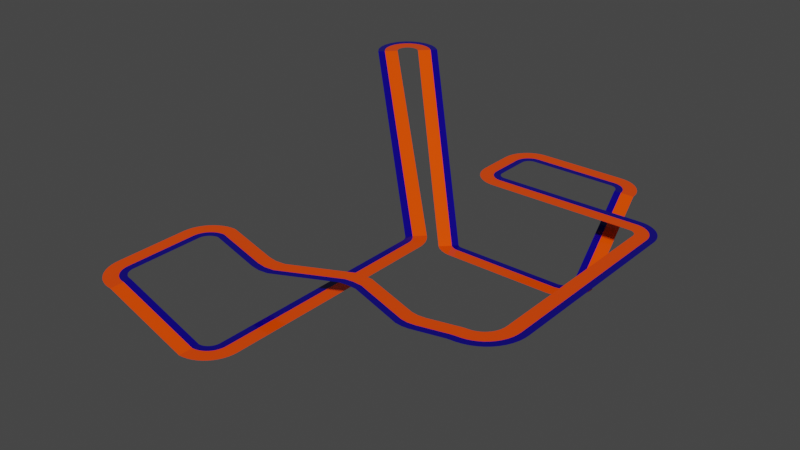 # Source: track3-6_navmesh_.blend  (saved by Blender 3.4.6; exported with 4.5.12 LTS)
import bpy
from mathutils import Matrix  # noqa: F401  (used for matrix-valued properties, if any)

bpy.ops.wm.read_factory_settings(use_empty=True)
scene = bpy.context.scene
scene.name = 'Scene'

# ---- collections
col_collection = bpy.data.collections.new('Collection'); scene.collection.children.link(col_collection)

# ---- materials (node trees are filled in below, after node groups)
mat_track = bpy.data.materials.new('track')
mat_rings = bpy.data.materials.new('rings')
mat_monitor = bpy.data.materials.new('monitor')
mat_blocks = bpy.data.materials.new('blocks')

# ---- material node trees
mat_track.use_nodes = True; mat_track.node_tree.nodes.clear()
_N = mat_track.node_tree.nodes; _L = mat_track.node_tree.links
n0 = _N.new('ShaderNodeBsdfPrincipled'); n0.name = 'Principled BSDF'; n0.location = (120, 785)
n0.distribution = 'GGX'
n0.subsurface_method = 'RANDOM_WALK_SKIN'
n0.inputs[2].default_value = 0.1
n0.inputs[3].default_value = 1.45
n0.inputs[27].default_value = (0.0, 0.0, 0.0, 1.0)
n0.inputs[28].default_value = 1.0
n1 = _N.new('ShaderNodeOutputMaterial'); n1.name = 'Material Output'; n1.location = (410, 785)
n2 = _N.new('ShaderNodeTexGradient'); n2.name = 'Gradient Texture'; n2.location = (-355, 645)
n2.gradient_type = 'QUADRATIC'
n3 = _N.new('ShaderNodeMapping'); n3.name = 'Mapping'; n3.location = (-517, 691)
n4 = _N.new('ShaderNodeTexCoord'); n4.name = 'Texture Coordinate'; n4.location = (-683, 679)
n5 = _N.new('ShaderNodeValToRGB'); n5.name = 'ColorRamp'; n5.location = (-182, 716)
n5.color_ramp.color_mode = 'HSV'
while len(n5.color_ramp.elements) > 1: n5.color_ramp.elements.remove(n5.color_ramp.elements[-1])
n5.color_ramp.elements[0].position = 0.1373; n5.color_ramp.elements[0].color = (1.0, 0.06697, 0.0, 1.0)
_e = n5.color_ramp.elements.new(0.3884); _e.color = (1.0, 0.06648, 0.0, 1.0)
_e = n5.color_ramp.elements.new(0.3886); _e.color = (0.004164, 0.0, 0.1921, 1.0)
_e = n5.color_ramp.elements.new(0.8364); _e.color = (0.00384, 0.0, 0.192, 1.0)
_L.new(n0.outputs[0], n1.inputs[0])
_L.new(n2.outputs[0], n5.inputs[0])
_L.new(n3.outputs[0], n2.inputs[0])
_L.new(n5.outputs[0], n0.inputs[0])
_L.new(n4.outputs[2], n3.inputs[0])
n1.is_active_output = True
mat_rings.use_nodes = True; mat_rings.node_tree.nodes.clear()
_N = mat_rings.node_tree.nodes; _L = mat_rings.node_tree.links
n0 = _N.new('ShaderNodeBsdfPrincipled'); n0.name = 'Principled BSDF'; n0.location = (10, 300)
n0.distribution = 'GGX'
n0.subsurface_method = 'RANDOM_WALK_SKIN'
n0.inputs[0].default_value = (0.00473, 0.0, 0.3694, 1.0)
n0.inputs[1].default_value = 0.8
n0.inputs[2].default_value = 0.0
n0.inputs[3].default_value = 1.45
n0.inputs[27].default_value = (0.0, 0.0, 0.0, 1.0)
n0.inputs[28].default_value = 1.0
n1 = _N.new('ShaderNodeOutputMaterial'); n1.name = 'Material Output'; n1.location = (300, 300)
_L.new(n0.outputs[0], n1.inputs[0])
n1.is_active_output = True
mat_monitor.use_nodes = True; mat_monitor.node_tree.nodes.clear()
_N = mat_monitor.node_tree.nodes; _L = mat_monitor.node_tree.links
n0 = _N.new('ShaderNodeBsdfPrincipled'); n0.name = 'Principled BSDF'; n0.location = (10, 300)
n0.distribution = 'GGX'
n0.subsurface_method = 'RANDOM_WALK_SKIN'
n0.inputs[0].default_value = (0.0, 0.0, 0.0, 1.0)
n0.inputs[1].default_value = 1.0
n0.inputs[2].default_value = 0.0
n0.inputs[3].default_value = 1.45
n0.inputs[27].default_value = (0.0, 0.0, 0.0, 1.0)
n0.inputs[28].default_value = 1.0
n1 = _N.new('ShaderNodeOutputMaterial'); n1.name = 'Material Output'; n1.location = (300, 300)
_L.new(n0.outputs[0], n1.inputs[0])
n1.is_active_output = True
mat_blocks.use_nodes = True; mat_blocks.node_tree.nodes.clear()
_N = mat_blocks.node_tree.nodes; _L = mat_blocks.node_tree.links
n0 = _N.new('ShaderNodeBsdfPrincipled'); n0.name = 'Principled BSDF'; n0.location = (10, 300)
n0.distribution = 'GGX'
n0.subsurface_method = 'RANDOM_WALK_SKIN'
n0.inputs[0].default_value = (0.6074, 0.231, 0.007693, 1.0)
n0.inputs[3].default_value = 1.45
n0.inputs[27].default_value = (0.0, 0.0, 0.0, 1.0)
n0.inputs[28].default_value = 1.0
n1 = _N.new('ShaderNodeOutputMaterial'); n1.name = 'Material Output'; n1.location = (300, 300)
_L.new(n0.outputs[0], n1.inputs[0])
n1.is_active_output = True

# ---- world
world_world = bpy.data.worlds.new('World'); scene.world = world_world
world_world.use_nodes = True; world_world.node_tree.nodes.clear()
_N = world_world.node_tree.nodes; _L = world_world.node_tree.links
n0 = _N.new('ShaderNodeOutputWorld'); n0.name = 'World Output'; n0.location = (300, 300)
n1 = _N.new('ShaderNodeBackground'); n1.name = 'Background'; n1.location = (10, 300)
n1.inputs[0].default_value = (0.05088, 0.05088, 0.05088, 1.0)
_L.new(n1.outputs[0], n0.inputs[0])
n0.is_active_output = True
world_world.color = (0.05088, 0.05088, 0.05088)
world_world.use_sun_shadow = False
world_world.sun_shadow_jitter_overblur = 0.0

# ---- meshes
me_plane_003 = bpy.data.meshes.new('Plane.003')
me_plane_003.from_pydata([(-25.63, -262.9, -2.519), (-25.63, 275.3, -2.519), (-26.14, -271.1, -2.519), (-27.71, -279.1, -2.519), (-30.3, -286.8, -2.519), (-33.88, -294.1, -2.519), (-38.38, -300.9, -2.519), (-43.73, -307.0, -2.519), (-49.83, -312.4, -2.519), (-56.59, -316.9, -2.519), (-63.87, -320.5, -2.519), (-71.57, -323.2, -2.519), (-79.55, -324.8, -2.519), (-88.69, -325.8, -2.519), (-800.9, -325.4, -2.519), (-812.6, -326.1, -2.519), (-824.2, -328.4, -2.519), (-835.3, -332.1, -2.519), (-845.9, -337.3, -2.519), (-855.7, -343.8, -2.519), (-864.6, -351.6, -2.519), (-872.4, -360.4, -2.519), (-878.9, -370.2, -2.519), (-884.2, -380.7, -2.519), (-888.0, -391.9, -2.519), (-890.3, -403.4, -2.519), (-891.1, -415.2, -2.519), (-891.1, -612.5, -2.519), (-890.4, -624.3, -2.519), (-888.2, -635.9, -2.519), (-884.5, -647.1, -2.519), (-879.4, -657.7, -2.519), (-872.9, -667.6, -2.519), (-865.2, -676.5, -2.519), (-856.4, -684.4, -2.519), (-846.7, -691.0, -2.519), (-836.1, -696.3, -2.519), (-825.0, -700.2, -2.519), (-813.4, -702.6, -2.519), (-801.7, -703.5, -2.519), (-577.4, -703.5, -86.15), (-565.7, -702.6, -86.15), (-554.3, -700.3, -86.15), (-543.2, -696.5, -86.15), (-532.7, -691.3, -86.15), (-523.0, -684.8, -86.15), (-514.2, -677.0, -86.15), (-506.5, -668.2, -86.15), (-500.1, -658.4, -86.15), (-494.9, -647.9, -86.15), (-491.2, -636.8, -86.15), (-489.0, -625.4, -86.15), (-488.3, -613.7, -86.15), (-488.3, 14.31, -86.15), (-488.4, 20.11, -86.15), (-488.9, 25.89, -86.15), (-489.8, 31.63, -86.15), (-491.1, 37.3, -86.15), (-492.7, 42.87, -86.15), (-494.7, 48.32, -86.15), (-497.1, 53.62, -86.15), (-499.8, 58.77, -86.15), (-502.8, 63.72, -86.15), (-506.2, 68.47, -86.15), (-509.8, 72.98, -86.15), (-513.8, 77.25, -86.15), (-929.7, 455.6, 233.0), (-934.5, 461.9, 233.0), (-937.6, 469.2, 233.0), (-938.6, 477.1, 233.0), (-937.6, 485.0, 233.0), (-934.5, 492.3, 233.0), (-929.7, 498.6, 233.0), (-923.4, 503.5, 233.0), (-916.1, 506.5, 233.0), (-908.2, 507.5, 233.0), (-900.3, 506.5, 233.0), (-893.0, 503.5, 233.0), (-886.7, 498.6, 233.0), (-590.6, 229.5, -207.1), (-586.8, 226.0, -207.1), (-582.7, 222.8, -207.1), (-578.4, 219.9, -207.1), (-574.0, 217.3, -207.1), (-569.3, 214.9, -207.1), (-564.6, 212.9, -207.1), (-559.7, 211.2, -207.1), (-554.7, 209.8, -207.1), (-549.6, 208.7, -207.1), (-544.5, 208.0, -207.1), (-539.3, 207.6, -207.1), (-534.1, 207.5, -207.1), (-220.2, 207.5, -207.1), (-208.9, 208.6, -207.1), (-198.0, 211.0, -207.1), (-187.4, 214.9, -207.1), (-177.4, 220.1, -207.1), (-168.2, 226.6, -207.1), (-159.9, 234.2, -207.1), (-152.7, 242.9, -207.1), (-146.7, 252.4, -207.1), (-142.0, 262.6, -207.1), (-138.6, 273.4, -207.1), (-136.7, 284.5, -207.1), (-136.2, 295.7, -207.1), (-136.2, 474.2, -4.072), (-137.1, 484.8, -4.072), (-139.4, 495.3, -4.072), (-143.0, 505.3, -4.072), (-147.8, 514.8, -4.072), (-153.9, 523.6, -4.072), (-161.1, 531.5, -4.072), (-169.2, 538.4, -4.072), (-178.2, 544.2, -4.072), (-187.9, 548.8, -4.072), (-198.0, 552.1, -4.072), (-208.5, 554.0, -4.072), (-219.2, 554.5, -4.072), (-461.4, 554.5, -4.072), (-472.1, 553.9, -4.072), (-482.6, 551.8, -4.072), (-492.8, 548.4, -4.072), (-502.4, 543.6, -4.072), (-511.3, 537.7, -4.072), (-519.4, 530.6, -4.072), (-526.4, 522.6, -4.072), (-532.4, 513.7, -4.072), (-537.2, 504.1, -4.072), (-540.6, 494.0, -4.072), (-542.7, 483.5, -4.072), (-543.5, 472.8, -4.072), (-543.5, 376.2, -4.072), (-542.8, 365.9, -4.072), (-540.9, 355.8, -4.072), (-537.6, 346.0, -4.072), (-533.1, 336.8, -4.072), (-527.4, 328.2, -4.072), (-520.6, 320.4, -4.072), (-512.9, 313.5, -4.072), (-504.3, 307.8, -4.072), (-495.1, 303.2, -4.072), (-485.3, 299.8, -4.072), (-475.2, 297.8, -4.072), (-464.9, 297.0, -4.072), (-25.86, 278.2, -2.519), (-26.46, 281.0, -2.519), (-27.42, 283.7, -2.519), (-28.73, 286.3, -2.519), (-30.36, 288.7, -2.519), (-32.28, 290.8, -2.519), (-34.47, 292.7, -2.519), (-36.89, 294.3, -2.519), (-39.49, 295.5, -2.519), (-42.23, 296.4, -2.519), (-45.06, 296.9, -2.519), (-47.93, 297.1, -2.519), (30.74, -262.9, -2.519), (29.75, -278.4, -2.519), (26.75, -293.6, -2.519), (21.79, -308.3, -2.519), (14.95, -322.3, -2.519), (6.347, -335.2, -2.519), (-3.863, -346.9, -2.519), (-15.51, -357.1, -2.519), (-28.4, -365.7, -2.519), (-42.3, -372.6, -2.519), (-56.98, -377.6, -2.519), (-72.19, -380.7, -2.519), (-86.64, -382.2, -2.519), (-800.9, -381.7, -2.519), (-805.3, -382.0, -2.519), (-809.6, -382.8, -2.519), (-813.8, -384.2, -2.519), (-817.7, -386.1, -2.519), (-821.4, -388.6, -2.519), (-824.7, -391.4, -2.519), (-827.6, -394.7, -2.519), (-830.1, -398.4, -2.519), (-832.1, -402.3, -2.519), (-833.5, -406.5, -2.519), (-834.4, -410.8, -2.519), (-834.7, -415.2, -2.519), (-834.7, -612.5, -2.519), (-834.5, -616.9, -2.519), (-833.7, -621.3, -2.519), (-832.4, -625.5, -2.519), (-830.6, -629.5, -2.519), (-828.2, -633.3, -2.519), (-825.3, -636.6, -2.519), (-822.1, -639.6, -2.519), (-818.5, -642.2, -2.519), (-814.5, -644.2, -2.519), (-810.4, -645.7, -2.519), (-806.1, -646.7, -2.519), (-801.7, -647.1, -2.519), (-577.4, -647.1, -86.15), (-573.1, -646.8, -86.15), (-568.8, -645.9, -86.15), (-564.8, -644.4, -86.15), (-560.9, -642.5, -86.15), (-557.3, -640.0, -86.15), (-554.1, -637.2, -86.15), (-551.3, -633.9, -86.15), (-548.9, -630.3, -86.15), (-547.0, -626.4, -86.15), (-545.7, -622.3, -86.15), (-544.9, -618.0, -86.15), (-544.6, -613.7, -86.15), (-544.6, 14.31, -86.15), (-544.7, 16.42, -86.15), (-544.8, 18.54, -86.15), (-545.1, 20.63, -86.15), (-545.6, 22.7, -86.15), (-546.1, 24.74, -86.15), (-546.8, 26.74, -86.15), (-547.7, 28.69, -86.15), (-548.6, 30.58, -86.15), (-549.7, 32.4, -86.15), (-550.9, 34.15, -86.15), (-552.2, 35.81, -86.15), (-553.6, 37.39, -86.15), (-969.6, 415.7, 233.0), (-983.4, 433.7, 233.0), (-992.0, 454.6, 233.0), (-995.0, 477.1, 233.0), (-992.0, 499.6, 233.0), (-983.4, 520.5, 233.0), (-969.6, 538.5, 233.0), (-951.6, 552.3, 233.0), (-930.7, 561.0, 233.0), (-908.2, 563.9, 233.0), (-885.7, 561.0, 233.0), (-864.8, 552.3, 233.0), (-846.8, 538.5, 233.0), (-550.8, 269.4, -207.1), (-549.6, 268.4, -207.1), (-548.4, 267.6, -207.1), (-547.1, 266.8, -207.1), (-545.8, 266.1, -207.1), (-544.4, 265.5, -207.1), (-543.0, 265.0, -207.1), (-541.6, 264.6, -207.1), (-540.1, 264.3, -207.1), (-538.6, 264.0, -207.1), (-537.1, 263.9, -207.1), (-535.6, 263.9, -207.1), (-534.1, 263.9, -207.1), (-220.2, 263.9, -207.1), (-216.3, 264.5, -207.1), (-212.5, 265.5, -207.1), (-209.0, 267.0, -207.1), (-205.6, 269.0, -207.1), (-202.5, 271.3, -207.1), (-199.8, 274.1, -207.1), (-197.5, 277.2, -207.1), (-195.5, 280.6, -207.1), (-194.1, 284.2, -207.1), (-193.1, 288.0, -207.1), (-192.6, 291.8, -207.1), (-192.6, 295.7, -207.1), (-192.6, 474.2, -4.072), (-193.0, 477.5, -4.072), (-193.8, 480.7, -4.072), (-195.0, 483.7, -4.072), (-196.7, 486.6, -4.072), (-198.6, 489.3, -4.072), (-200.9, 491.7, -4.072), (-203.5, 493.7, -4.072), (-206.4, 495.4, -4.072), (-209.4, 496.7, -4.072), (-212.6, 497.6, -4.072), (-215.9, 498.1, -4.072), (-219.2, 498.2, -4.072), (-461.4, 498.2, -4.072), (-464.8, 498.0, -4.072), (-468.0, 497.3, -4.072), (-471.2, 496.3, -4.072), (-474.2, 494.8, -4.072), (-477.0, 493.0, -4.072), (-479.5, 490.8, -4.072), (-481.7, 488.3, -4.072), (-483.6, 485.5, -4.072), (-485.1, 482.5, -4.072), (-486.2, 479.4, -4.072), (-486.8, 476.1, -4.072), (-487.1, 472.8, -4.072), (-487.1, 376.2, -4.072), (-486.9, 373.3, -4.072), (-486.4, 370.4, -4.072), (-485.5, 367.6, -4.072), (-484.2, 365.0, -4.072), (-482.6, 362.5, -4.072), (-480.7, 360.2, -4.072), (-478.6, 358.3, -4.072), (-476.1, 356.6, -4.072), (-473.5, 355.3, -4.072), (-470.7, 354.3, -4.072), (-467.9, 353.7, -4.072), (-464.9, 353.4, -4.072), (30.74, 275.3, -2.519), (30.04, 285.6, -2.519), (28.0, 295.6, -2.519), (24.67, 305.3, -2.519), (20.1, 314.5, -2.519), (14.37, 323.0, -2.519), (7.582, 330.7, -2.519), (-0.1524, 337.4, -2.519), (-8.699, 343.1, -2.519), (-17.91, 347.6, -2.519), (-27.64, 350.8, -2.519), (-37.7, 352.8, -2.519), (-47.93, 353.4, -2.519), (-606.8, -375.8, -2.519), (-606.8, -432.2, -2.519), (-198.0, -349.8, -2.519), (-198.0, -406.1, -2.519), (-402.4, -294.6, -2.519), (-402.4, -351.0, -2.519), (-580.5, -372.9, -2.519), (-580.5, -429.3, -2.519), (-632.2, -372.1, -2.519), (-632.2, -428.5, -2.519), (-376.7, -295.8, -2.519), (-376.7, -352.1, -2.519), (-424.9, -297.9, -2.519), (-424.9, -354.3, -2.519), (-179.4, -347.8, -2.519), (-179.4, -404.1, -2.519), (-216.7, -347.9, -2.519), (-216.7, -404.3, -2.519), (-95.71, -327.0, -2.519), (-96.17, -383.4, -2.519)], [], [(297, 142, 143, 298), (296, 141, 142, 297), (295, 140, 141, 296), (294, 139, 140, 295), (293, 138, 139, 294), (292, 137, 138, 293), (291, 136, 137, 292), (290, 135, 136, 291), (289, 134, 135, 290), (288, 133, 134, 289), (287, 132, 133, 288), (286, 131, 132, 287), (285, 130, 131, 286), (284, 129, 130, 285), (283, 128, 129, 284), (282, 127, 128, 283), (281, 126, 127, 282), (280, 125, 126, 281), (279, 124, 125, 280), (278, 123, 124, 279), (277, 122, 123, 278), (276, 121, 122, 277), (275, 120, 121, 276), (274, 119, 120, 275), (273, 118, 119, 274), (272, 117, 118, 273), (271, 116, 117, 272), (270, 115, 116, 271), (269, 114, 115, 270), (268, 113, 114, 269), (267, 112, 113, 268), (266, 111, 112, 267), (265, 110, 111, 266), (264, 109, 110, 265), (263, 108, 109, 264), (262, 107, 108, 263), (261, 106, 107, 262), (260, 105, 106, 261), (259, 104, 105, 260), (258, 103, 104, 259), (257, 102, 103, 258), (256, 101, 102, 257), (255, 100, 101, 256), (254, 99, 100, 255), (253, 98, 99, 254), (252, 97, 98, 253), (251, 96, 97, 252), (250, 95, 96, 251), (249, 94, 95, 250), (248, 93, 94, 249), (247, 92, 93, 248), (246, 91, 92, 247), (245, 90, 91, 246), (244, 89, 90, 245), (243, 88, 89, 244), (242, 87, 88, 243), (241, 86, 87, 242), (240, 85, 86, 241), (239, 84, 85, 240), (238, 83, 84, 239), (237, 82, 83, 238), (236, 81, 82, 237), (235, 80, 81, 236), (234, 79, 80, 235), (233, 78, 79, 234), (232, 77, 78, 233), (231, 76, 77, 232), (230, 75, 76, 231), (229, 74, 75, 230), (228, 73, 74, 229), (227, 72, 73, 228), (226, 71, 72, 227), (225, 70, 71, 226), (224, 69, 70, 225), (223, 68, 69, 224), (222, 67, 68, 223), (221, 66, 67, 222), (220, 65, 66, 221), (219, 64, 65, 220), (218, 63, 64, 219), (217, 62, 63, 218), (216, 61, 62, 217), (215, 60, 61, 216), (214, 59, 60, 215), (213, 58, 59, 214), (212, 57, 58, 213), (211, 56, 57, 212), (210, 55, 56, 211), (209, 54, 55, 210), (208, 53, 54, 209), (207, 52, 53, 208), (206, 51, 52, 207), (205, 50, 51, 206), (204, 49, 50, 205), (203, 48, 49, 204), (202, 47, 48, 203), (201, 46, 47, 202), (200, 45, 46, 201), (199, 44, 45, 200), (198, 43, 44, 199), (197, 42, 43, 198), (196, 41, 42, 197), (195, 40, 41, 196), (194, 39, 40, 195), (193, 38, 39, 194), (192, 37, 38, 193), (191, 36, 37, 192), (190, 35, 36, 191), (189, 34, 35, 190), (188, 33, 34, 189), (187, 32, 33, 188), (186, 31, 32, 187), (185, 30, 31, 186), (184, 29, 30, 185), (183, 28, 29, 184), (182, 27, 28, 183), (181, 26, 27, 182), (180, 25, 26, 181), (179, 24, 25, 180), (178, 23, 24, 179), (177, 22, 23, 178), (176, 21, 22, 177), (175, 20, 21, 176), (174, 19, 20, 175), (173, 18, 19, 174), (172, 17, 18, 173), (171, 16, 17, 172), (170, 15, 16, 171), (169, 14, 15, 170), (321, 320, 14, 169), (167, 12, 13, 168), (166, 11, 12, 167), (165, 10, 11, 166), (164, 9, 10, 165), (163, 8, 9, 164), (162, 7, 8, 163), (161, 6, 7, 162), (160, 5, 6, 161), (159, 4, 5, 160), (158, 3, 4, 159), (157, 2, 3, 158), (156, 0, 2, 157), (155, 311, 298, 143), (154, 310, 311, 155), (153, 309, 310, 154), (152, 308, 309, 153), (151, 307, 308, 152), (150, 306, 307, 151), (149, 305, 306, 150), (148, 304, 305, 149), (147, 303, 304, 148), (146, 302, 303, 147), (145, 301, 302, 146), (144, 300, 301, 145), (1, 299, 300, 144), (0, 156, 299, 1), (319, 318, 312, 313), (327, 326, 314, 315), (323, 322, 316, 317), (325, 324, 318, 319), (313, 312, 320, 321), (329, 328, 322, 323), (317, 316, 324, 325), (331, 330, 326, 327), (315, 314, 328, 329), (168, 13, 330, 331)])
_uv = me_plane_003.uv_layers.new(name='UVMap')
_uv.uv.foreach_set('vector', [0.8962, 0.0, 0.1106, 0.0, 0.1106, 0.0, 0.8962, 0.0, 0.8962, 0.0, 0.1106, 0.0, 0.1106, 0.0, 0.8962, 0.0, 0.8962, 0.0, 0.1106, 0.0, 0.1106, 0.0, 0.8962, 0.0, 0.8962, 0.0, 0.1106, 0.0, 0.1106, 0.0, 0.8962, 0.0, 0.8962, 0.0, 0.1106, 0.0, 0.1106, 0.0, 0.8962, 0.0, 0.8962, 0.0, 0.1106, 0.0, 0.1106, 0.0, 0.8962, 0.0, 0.8962, 0.0, 0.1106, 0.0, 0.1106, 0.0, 0.8962, 0.0, 0.8962, 0.0, 0.1106, 0.0, 0.1106, 0.0, 0.8962, 0.0, 0.8962, 0.0, 0.1106, 0.0, 0.1106, 0.0, 0.8962, 0.0, 0.8962, 0.0, 0.1106, 0.0, 0.1106, 0.0, 0.8962, 0.0, 0.8962, 0.0, 0.1106, 0.0, 0.1106, 0.0, 0.8962, 0.0, 0.8962, 0.0, 0.1106, 0.0, 0.1106, 0.0, 0.8962, 0.0, 0.8962, 0.0, 0.1106, 0.0, 0.1106, 0.0, 0.8962, 0.0, 0.8962, 0.0, 0.1106, 0.0, 0.1106, 0.0, 0.8962, 0.0, 0.8962, 0.0, 0.1106, 0.0, 0.1106, 0.0, 0.8962, 0.0, 0.8962, 0.0, 0.1106, 0.0, 0.1106, 0.0, 0.8962, 0.0, 0.8962, 0.0, 0.1106, 0.0, 0.1106, 0.0, 0.8962, 0.0, 0.8962, 0.0, 0.1106, 0.0, 0.1106, 0.0, 0.8962, 0.0, 0.8962, 0.0, 0.1106, 0.0, 0.1106, 0.0, 0.8962, 0.0, 0.8962, 0.0, 0.1106, 0.0, 0.1106, 0.0, 0.8962, 0.0, 0.8962, 0.0, 0.1106, 0.0, 0.1106, 0.0, 0.8962, 0.0, 0.8962, 0.0, 0.1106, 0.0, 0.1106, 0.0, 0.8962, 0.0, 0.8962, 0.0, 0.1106, 0.0, 0.1106, 0.0, 0.8962, 0.0, 0.8962, 0.0, 0.1106, 0.0, 0.1106, 0.0, 0.8962, 0.0, 0.8962, 0.0, 0.1106, 0.0, 0.1106, 0.0, 0.8962, 0.0, 0.8962, 0.0, 0.1106, 0.0, 0.1106, 0.0, 0.8962, 0.0, 0.8962, 0.0, 0.1106, 0.0, 0.1106, 0.0, 0.8962, 0.0, 0.8962, 0.0, 0.1106, 0.0, 0.1106, 0.0, 0.8962, 0.0, 0.8962, 0.0, 0.1106, 0.0, 0.1106, 0.0, 0.8962, 0.0, 0.8962, 0.0, 0.1106, 0.0, 0.1106, 0.0, 0.8962, 0.0, 0.8962, 0.0, 0.1106, 0.0, 0.1106, 0.0, 0.8962, 0.0, 0.8962, 0.0, 0.1106, 0.0, 0.1106, 0.0, 0.8962, 0.0, 0.8962, 0.0, 0.1106, 0.0, 0.1106, 0.0, 0.8962, 0.0, 0.8962, 0.0, 0.1106, 0.0, 0.1106, 0.0, 0.8962, 0.0, 0.8962, 0.0, 0.1106, 0.0, 0.1106, 0.0, 0.8962, 0.0, 0.8962, 0.0, 0.1106, 0.0, 0.1106, 0.0, 0.8962, 0.0, 0.8962, 0.0, 0.1106, 0.0, 0.1106, 0.0, 0.8962, 0.0, 0.8962, 0.0, 0.1106, 0.0, 0.1106, 0.0, 0.8962, 0.0, 0.8962, 0.0, 0.1106, 0.0, 0.1106, 0.0, 0.8962, 0.0, 0.8962, 0.0, 0.1106, 0.0, 0.1106, 0.0, 0.8962, 0.0, 0.8962, 0.0, 0.1106, 0.0, 0.1106, 0.0, 0.8962, 0.0, 0.8962, 0.0, 0.1106, 0.0, 0.1106, 0.0, 0.8962, 0.0, 0.8962, 0.0, 0.1106, 0.0, 0.1106, 0.0, 0.8962, 0.0, 0.8962, 0.0, 0.1106, 0.0, 0.1106, 0.0, 0.8962, 0.0, 0.8962, 0.0, 0.1106, 0.0, 0.1106, 0.0, 0.8962, 0.0, 0.8962, 0.0, 0.1106, 0.0, 0.1106, 0.0, 0.8962, 0.0, 0.8962, 0.0, 0.1106, 0.0, 0.1106, 0.0, 0.8962, 0.0, 0.8962, 0.0, 0.1106, 0.0, 0.1106, 0.0, 0.8962, 0.0, 0.8962, 0.0, 0.1106, 0.0, 0.1106, 0.0, 0.8962, 0.0, 0.8962, 0.0, 0.1106, 0.0, 0.1106, 0.0, 0.8962, 0.0, 0.8962, 0.0, 0.1106, 0.0, 0.1106, 0.0, 0.8962, 0.0, 0.8962, 0.0, 0.1106, 0.0, 0.1106, 0.0, 0.8962, 0.0, 0.8962, 0.0, 0.1106, 0.0, 0.1106, 0.0, 0.8962, 0.0, 0.8962, 0.0, 0.1106, 0.0, 0.1106, 0.0, 0.8962, 0.0, 0.8962, 0.0, 0.1106, 0.0, 0.1106, 0.0, 0.8962, 0.0, 0.8962, 0.0, 0.1106, 0.0, 0.1106, 0.0, 0.8962, 0.0, 0.8962, 0.0, 0.1106, 0.0, 0.1106, 0.0, 0.8962, 0.0, 0.8962, 0.0, 0.1106, 0.0, 0.1106, 0.0, 0.8962, 0.0, 0.8962, 0.0, 0.1106, 0.0, 0.1106, 0.0, 0.8962, 0.0, 0.8962, 0.0, 0.1106, 0.0, 0.1106, 0.0, 0.8962, 0.0, 0.8962, 0.0, 0.1106, 0.0, 0.1106, 0.0, 0.8962, 0.0, 0.8962, 0.0, 0.1106, 0.0, 0.1106, 0.0, 0.8962, 0.0, 0.8962, 0.0, 0.1106, 0.0, 0.1106, 0.0, 0.8962, 0.0, 0.8962, 0.0, 0.1106, 0.0, 0.1106, 0.0, 0.8962, 0.0, 0.8962, 0.0, 0.1106, 0.0, 0.1106, 0.0, 0.8962, 0.0, 0.8962, 0.0, 0.1106, 0.0, 0.1106, 0.0, 0.8962, 0.0, 0.8962, 0.0, 0.1106, 0.0, 0.1106, 0.0, 0.8962, 0.0, 0.8962, 0.0, 0.1106, 0.0, 0.1106, 0.0, 0.8962, 0.0, 0.8962, 0.0, 0.1106, 0.0, 0.1106, 0.0, 0.8962, 0.0, 0.8962, 0.0, 0.1106, 0.0, 0.1106, 0.0, 0.8962, 0.0, 0.8962, 0.0, 0.1106, 0.0, 0.1106, 0.0, 0.8962, 0.0, 0.8962, 0.0, 0.1106, 0.0, 0.1106, 0.0, 0.8962, 0.0, 0.8962, 0.0, 0.1106, 0.0, 0.1106, 0.0, 0.8962, 0.0, 0.8962, 0.0, 0.1106, 0.0, 0.1106, 0.0, 0.8962, 0.0, 0.8962, 0.0, 0.1106, 0.0, 0.1106, 0.0, 0.8962, 0.0, 0.8962, 0.0, 0.1106, 0.0, 0.1106, 0.0, 0.8962, 0.0, 0.8962, 0.0, 0.1106, 0.0, 0.1106, 0.0, 0.8962, 0.0, 0.8962, 0.0, 0.1106, 0.0, 0.1106, 0.0, 0.8962, 0.0, 0.8962, 0.0, 0.1106, 0.0, 0.1106, 0.0, 0.8962, 0.0, 0.8962, 0.0, 0.1106, 0.0, 0.1106, 0.0, 0.8962, 0.0, 0.8962, 0.0, 0.1106, 0.0, 0.1106, 0.0, 0.8962, 0.0, 0.8962, 0.0, 0.1106, 0.0, 0.1106, 0.0, 0.8962, 0.0, 0.8962, 0.0, 0.1106, 0.0, 0.1106, 0.0, 0.8962, 0.0, 0.8962, 0.0, 0.1106, 0.0, 0.1106, 0.0, 0.8962, 0.0, 0.8962, 0.0, 0.1106, 0.0, 0.1106, 0.0, 0.8962, 0.0, 0.8962, 0.0, 0.1106, 0.0, 0.1106, 0.0, 0.8962, 0.0, 0.8962, 0.0, 0.1106, 0.0, 0.1106, 0.0, 0.8962, 0.0, 0.8962, 0.0, 0.1106, 0.0, 0.1106, 0.0, 0.8962, 0.0, 0.8962, 0.0, 0.1106, 0.0, 0.1106, 0.0, 0.8962, 0.0, 0.8962, 0.0, 0.1106, 0.0, 0.1106, 0.0, 0.8962, 0.0, 0.8962, 0.0, 0.1106, 0.0, 0.1106, 0.0, 0.8962, 0.0, 0.8962, 0.0, 0.1106, 0.0, 0.1106, 0.0, 0.8962, 0.0, 0.8962, 0.0, 0.1106, 0.0, 0.1106, 0.0, 0.8962, 0.0, 0.8962, 0.0, 0.1106, 0.0, 0.1106, 0.0, 0.8962, 0.0, 0.8962, 0.0, 0.1106, 0.0, 0.1106, 0.0, 0.8962, 0.0, 0.8962, 0.0, 0.1106, 0.0, 0.1106, 0.0, 0.8962, 0.0, 0.8962, 0.0, 0.1106, 0.0, 0.1106, 0.0, 0.8962, 0.0, 0.8962, 0.0, 0.1106, 0.0, 0.1106, 0.0, 0.8962, 0.0, 0.8962, 0.0, 0.1106, 0.0, 0.1106, 0.0, 0.8962, 0.0, 0.8962, 0.0, 0.1106, 0.0, 0.1106, 0.0, 0.8962, 0.0, 0.8962, 0.0, 0.1106, 0.0, 0.1106, 0.0, 0.8962, 0.0, 0.8962, 0.0, 0.1106, 0.0, 0.1106, 0.0, 0.8962, 0.0, 0.8962, 0.0, 0.1106, 0.0, 0.1106, 0.0, 0.8962, 0.0, 0.8962, 0.0, 0.1106, 0.0, 0.1106, 0.0, 0.8962, 0.0, 0.8962, 0.0, 0.1106, 0.0, 0.1106, 0.0, 0.8962, 0.0, 0.8962, 0.0, 0.1106, 0.0, 0.1106, 0.0, 0.8962, 0.0, 0.8962, 0.0, 0.1106, 0.0, 0.1106, 0.0, 0.8962, 0.0, 0.8962, 0.0, 0.1106, 0.0, 0.1106, 0.0, 0.8962, 0.0, 0.8962, 0.0, 0.1106, 0.0, 0.1106, 0.0, 0.8962, 0.0, 0.8962, 0.0, 0.1106, 0.0, 0.1106, 0.0, 0.8962, 0.0, 0.8962, 0.0, 0.1106, 0.0, 0.1106, 0.0, 0.8962, 0.0, 0.8962, 0.0, 0.1106, 0.0, 0.1106, 0.0, 0.8962, 0.0, 0.8962, 0.0, 0.1106, 0.0, 0.1106, 0.0, 0.8962, 0.0, 0.8962, 0.0, 0.1106, 0.0, 0.1106, 0.0, 0.8962, 0.0, 0.8962, 0.0, 0.1106, 0.0, 0.1106, 0.0, 0.8962, 0.0, 0.8962, 0.0, 0.1106, 0.0, 0.1106, 0.0, 0.8962, 0.0, 0.8962, 0.0, 0.1106, 0.0, 0.1106, 0.0, 0.8962, 0.0, 0.8962, 0.0, 0.1106, 0.0, 0.1106, 0.0, 0.8962, 0.0, 0.8962, 0.0, 0.1106, 0.0, 0.1106, 0.0, 0.8962, 0.0, 0.8962, 0.0, 0.1106, 0.0, 0.1106, 0.0, 0.8962, 0.0, 0.8962, 0.0, 0.1106, 0.0, 0.1106, 0.0, 0.8962, 0.0, 0.8962, 0.0, 0.1106, 0.0, 0.1106, 0.0, 0.8962, 0.0, 0.8962, 0.0, 0.1106, 0.0, 0.1106, 0.0, 0.8962, 0.0, 0.8962, 0.0, 0.1106, 0.0, 0.1106, 0.0, 0.8962, 0.0, 0.8962, 0.0, 0.1106, 0.0, 0.1106, 0.0, 0.8962, 0.0, 0.8962, 0.0, 0.1106, 0.0, 0.1106, 0.0, 0.8962, 0.0, 0.8962, 0.0, 0.1106, 0.0, 0.1106, 0.0, 0.8962, 0.0, 0.8962, 0.0, 0.1106, 0.0, 0.1106, 0.0, 0.8962, 0.0, 0.8962, 0.0, 0.1106, 0.0, 0.1106, 0.0, 0.8962, 0.0, 0.8962, 0.0, 0.1106, 0.0, 0.1106, 0.0, 0.8962, 0.0, 0.8962, 0.0, 0.1106, 0.0, 0.1106, 0.0, 0.8962, 0.0, 0.8962, 0.0, 0.1106, 0.0, 0.1106, 0.0, 0.8962, 0.0, 0.8962, 0.0, 0.1106, 0.0, 0.1106, 0.0, 0.8962, 0.0, 0.8962, 0.0, 0.1106, 0.0, 0.1106, 0.0, 0.8962, 0.0, 0.8962, 0.0, 0.1106, 0.0, 0.1106, 0.0, 0.8962, 0.0, 0.8962, 0.0, 0.1106, 0.0, 0.1106, 0.0, 0.8962, 0.0, 0.8962, 0.0, 0.1106, 0.0, 0.1106, 0.0, 0.8962, 0.0, 0.8962, 0.0, 0.1106, 0.0, 0.1106, 0.0, 0.8962, 0.0, 0.8962, 0.0, 0.1106, 0.0, 0.1106, 0.0, 0.8962, 0.0, 0.8962, 0.0, 0.1106, 0.0, 0.1106, 0.0, 0.8962, 0.0, 0.8962, 0.0, 0.1106, 0.0, 0.1106, 0.0, 0.8962, 0.0, 0.8962, 0.0, 0.1106, 0.0, 0.1106, 0.0, 0.8962, 0.0, 0.1106, 1.0, 0.8962, 1.0, 0.8962, 1.0, 0.1106, 1.0, 0.1106, 1.0, 0.8962, 1.0, 0.8962, 1.0, 0.1106, 1.0, 0.1106, 1.0, 0.8962, 1.0, 0.8962, 1.0, 0.1106, 1.0, 0.1106, 1.0, 0.8962, 1.0, 0.8962, 1.0, 0.1106, 1.0, 0.1106, 1.0, 0.8962, 1.0, 0.8962, 1.0, 0.1106, 1.0, 0.1106, 1.0, 0.8962, 1.0, 0.8962, 1.0, 0.1106, 1.0, 0.1106, 1.0, 0.8962, 1.0, 0.8962, 1.0, 0.1106, 1.0, 0.1106, 1.0, 0.8962, 1.0, 0.8962, 1.0, 0.1106, 1.0, 0.1106, 1.0, 0.8962, 1.0, 0.8962, 1.0, 0.1106, 1.0, 0.1106, 1.0, 0.8962, 1.0, 0.8962, 1.0, 0.1106, 1.0, 0.1106, 1.0, 0.8962, 1.0, 0.8962, 1.0, 0.1106, 1.0, 0.1106, 1.0, 0.8962, 1.0, 0.8962, 1.0, 0.1106, 1.0, 0.1106, 1.0, 0.8962, 1.0, 0.8962, 1.0, 0.1106, 1.0, 0.1106, 0.0, 0.8962, 0.0, 0.8962, 1.0, 0.1106, 1.0, 0.8962, 0.0, 0.1106, 0.0, 0.1106, 0.0, 0.8962, 0.0, 0.8962, 0.0, 0.1106, 0.0, 0.1106, 0.0, 0.8962, 0.0, 0.8962, 0.0, 0.1106, 0.0, 0.1106, 0.0, 0.8962, 0.0, 0.8962, 0.0, 0.1106, 0.0, 0.1106, 0.0, 0.8962, 0.0, 0.8962, 0.0, 0.1106, 0.0, 0.1106, 0.0, 0.8962, 0.0, 0.8962, 0.0, 0.1106, 0.0, 0.1106, 0.0, 0.8962, 0.0, 0.8962, 0.0, 0.1106, 0.0, 0.1106, 0.0, 0.8962, 0.0, 0.8962, 0.0, 0.1106, 0.0, 0.1106, 0.0, 0.8962, 0.0, 0.8962, 0.0, 0.1106, 0.0, 0.1106, 0.0, 0.8962, 0.0, 0.8962, 0.0, 0.1106, 0.0, 0.1106, 0.0, 0.8962, 0.0])
me_plane_003.materials.append(mat_track)
me_plane_003.materials.append(mat_rings)
me_plane_003.materials.append(mat_monitor)
me_plane_003.materials.append(mat_blocks)
me_plane_003.update()

# ---- objects
ob_plane_001 = bpy.data.objects.new('Plane.001', me_plane_003)

# ---- transforms, parenting, visibility, modifiers, constraints
ob_plane_001.location = (0.0, 0.0, 0.0)

# ---- collection membership
col_collection.objects.link(ob_plane_001)

# ---- scene / render settings (as saved in the file)
scene.frame_start = 1; scene.frame_end = 250; scene.frame_set(138)
scene.render.engine = 'CYCLES'
scene.cycles.sampling_pattern = 'TABULATED_SOBOL'
scene.cycles.use_light_tree = False
scene.view_settings.view_transform = 'Filmic'
bpy.context.view_layer.update()

# ---- added for rendering (the .blend has no active camera and no usable light): camera, sun
cam_auto = bpy.data.cameras.new('AutoCamera')
cam_auto.lens = 50.0
cam_auto.sensor_width = 36.0
cam_auto.clip_end = 27422.3
ob_auto_camera = bpy.data.objects.new('AutoCamera', cam_auto)
scene.collection.objects.link(ob_auto_camera)
ob_auto_camera.location = (1080.4, -1944.81, 1263.0)
ob_auto_camera.rotation_euler = (1.09748, -7.21219e-08, 0.694738)
scene.camera = ob_auto_camera
light_auto_sun = bpy.data.lights.new('AutoSun', 'SUN')
light_auto_sun.energy = 3.0
light_auto_sun.angle = 0.0523599
ob_auto_sun = bpy.data.objects.new('AutoSun', light_auto_sun)
scene.collection.objects.link(ob_auto_sun)
ob_auto_sun.rotation_euler = (0.872665, 0.174533, 0.523599)
bpy.context.view_layer.update()

